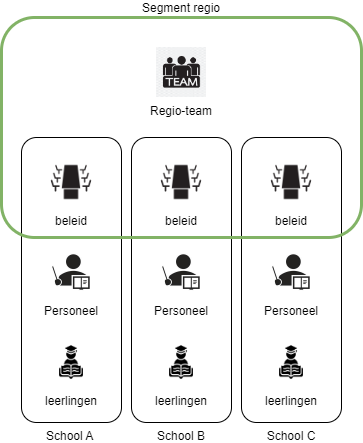

The diagram above was exported from draw.io. Its source (the exported page's mxGraphModel, read from the mxfile embedded in the PNG):
<mxGraphModel dx="1647" dy="877" grid="1" gridSize="10" guides="1" tooltips="1" connect="1" arrows="1" fold="1" page="1" pageScale="1" pageWidth="1654" pageHeight="1169" math="0" shadow="0">
  <root>
    <mxCell id="0" />
    <mxCell id="1" parent="0" />
    <mxCell id="ulRnp09Q39gZZT8fI7GO-1" value="School A&amp;nbsp;" style="rounded=1;whiteSpace=wrap;html=1;labelPosition=center;verticalLabelPosition=bottom;align=center;verticalAlign=top;" parent="1" vertex="1">
      <mxGeometry x="100" y="250" width="100" height="285" as="geometry" />
    </mxCell>
    <mxCell id="ulRnp09Q39gZZT8fI7GO-60" value="" style="group" parent="1" vertex="1" connectable="0">
      <mxGeometry x="230" y="250" width="50" height="230" as="geometry" />
    </mxCell>
    <mxCell id="ulRnp09Q39gZZT8fI7GO-2" value="Personeel" style="shape=image;verticalLabelPosition=bottom;labelBackgroundColor=default;verticalAlign=top;aspect=fixed;imageAspect=0;image=https://static.vecteezy.com/system/resources/thumbnails/006/877/567/small/work-character-solid-icon-illustration-office-workers-teachers-judges-police-artists-employees-free-vector.jpg;" parent="ulRnp09Q39gZZT8fI7GO-60" vertex="1">
      <mxGeometry y="90" width="50" height="50" as="geometry" />
    </mxCell>
    <mxCell id="ulRnp09Q39gZZT8fI7GO-5" value="leerlingen" style="shape=image;verticalLabelPosition=bottom;labelBackgroundColor=default;verticalAlign=top;aspect=fixed;imageAspect=0;image=https://static.vecteezy.com/system/resources/previews/020/274/235/non_2x/student-icon-for-your-website-design-logo-app-ui-free-vector.jpg;" parent="ulRnp09Q39gZZT8fI7GO-60" vertex="1">
      <mxGeometry y="180" width="50" height="50" as="geometry" />
    </mxCell>
    <mxCell id="ulRnp09Q39gZZT8fI7GO-6" value="beleid" style="shape=image;verticalLabelPosition=bottom;labelBackgroundColor=default;verticalAlign=top;aspect=fixed;imageAspect=0;image=https://static.vecteezy.com/system/resources/previews/024/478/644/original/meeting-table-icon-vector.jpg;" parent="ulRnp09Q39gZZT8fI7GO-60" vertex="1">
      <mxGeometry width="50" height="50" as="geometry" />
    </mxCell>
    <mxCell id="ulRnp09Q39gZZT8fI7GO-67" value="School B" style="rounded=1;whiteSpace=wrap;html=1;labelPosition=center;verticalLabelPosition=bottom;align=center;verticalAlign=top;" parent="1" vertex="1">
      <mxGeometry x="210" y="250" width="100" height="285" as="geometry" />
    </mxCell>
    <mxCell id="ulRnp09Q39gZZT8fI7GO-68" value="" style="group" parent="1" vertex="1" connectable="0">
      <mxGeometry x="125" y="270" width="50" height="230" as="geometry" />
    </mxCell>
    <mxCell id="ulRnp09Q39gZZT8fI7GO-69" value="Personeel" style="shape=image;verticalLabelPosition=bottom;labelBackgroundColor=default;verticalAlign=top;aspect=fixed;imageAspect=0;image=https://static.vecteezy.com/system/resources/thumbnails/006/877/567/small/work-character-solid-icon-illustration-office-workers-teachers-judges-police-artists-employees-free-vector.jpg;" parent="ulRnp09Q39gZZT8fI7GO-68" vertex="1">
      <mxGeometry y="90" width="50" height="50" as="geometry" />
    </mxCell>
    <mxCell id="ulRnp09Q39gZZT8fI7GO-70" value="leerlingen" style="shape=image;verticalLabelPosition=bottom;labelBackgroundColor=default;verticalAlign=top;aspect=fixed;imageAspect=0;image=https://static.vecteezy.com/system/resources/previews/020/274/235/non_2x/student-icon-for-your-website-design-logo-app-ui-free-vector.jpg;" parent="ulRnp09Q39gZZT8fI7GO-68" vertex="1">
      <mxGeometry y="180" width="50" height="50" as="geometry" />
    </mxCell>
    <mxCell id="ulRnp09Q39gZZT8fI7GO-71" value="beleid" style="shape=image;verticalLabelPosition=bottom;labelBackgroundColor=default;verticalAlign=top;aspect=fixed;imageAspect=0;image=https://static.vecteezy.com/system/resources/previews/024/478/644/original/meeting-table-icon-vector.jpg;" parent="ulRnp09Q39gZZT8fI7GO-68" vertex="1">
      <mxGeometry width="50" height="50" as="geometry" />
    </mxCell>
    <mxCell id="ulRnp09Q39gZZT8fI7GO-73" value="" style="group" parent="1" vertex="1" connectable="0">
      <mxGeometry x="235" y="270" width="50" height="230" as="geometry" />
    </mxCell>
    <mxCell id="ulRnp09Q39gZZT8fI7GO-74" value="Personeel" style="shape=image;verticalLabelPosition=bottom;labelBackgroundColor=default;verticalAlign=top;aspect=fixed;imageAspect=0;image=https://static.vecteezy.com/system/resources/thumbnails/006/877/567/small/work-character-solid-icon-illustration-office-workers-teachers-judges-police-artists-employees-free-vector.jpg;" parent="ulRnp09Q39gZZT8fI7GO-73" vertex="1">
      <mxGeometry y="90" width="50" height="50" as="geometry" />
    </mxCell>
    <mxCell id="ulRnp09Q39gZZT8fI7GO-75" value="leerlingen" style="shape=image;verticalLabelPosition=bottom;labelBackgroundColor=default;verticalAlign=top;aspect=fixed;imageAspect=0;image=https://static.vecteezy.com/system/resources/previews/020/274/235/non_2x/student-icon-for-your-website-design-logo-app-ui-free-vector.jpg;" parent="ulRnp09Q39gZZT8fI7GO-73" vertex="1">
      <mxGeometry y="180" width="50" height="50" as="geometry" />
    </mxCell>
    <mxCell id="ulRnp09Q39gZZT8fI7GO-76" value="beleid" style="shape=image;verticalLabelPosition=bottom;labelBackgroundColor=default;verticalAlign=top;aspect=fixed;imageAspect=0;image=https://static.vecteezy.com/system/resources/previews/024/478/644/original/meeting-table-icon-vector.jpg;" parent="ulRnp09Q39gZZT8fI7GO-73" vertex="1">
      <mxGeometry width="50" height="50" as="geometry" />
    </mxCell>
    <mxCell id="ulRnp09Q39gZZT8fI7GO-77" value="School C" style="rounded=1;whiteSpace=wrap;html=1;labelPosition=center;verticalLabelPosition=bottom;align=center;verticalAlign=top;" parent="1" vertex="1">
      <mxGeometry x="320" y="250" width="100" height="285" as="geometry" />
    </mxCell>
    <mxCell id="ulRnp09Q39gZZT8fI7GO-78" value="" style="group" parent="1" vertex="1" connectable="0">
      <mxGeometry x="345" y="270" width="50" height="230" as="geometry" />
    </mxCell>
    <mxCell id="ulRnp09Q39gZZT8fI7GO-79" value="Personeel" style="shape=image;verticalLabelPosition=bottom;labelBackgroundColor=default;verticalAlign=top;aspect=fixed;imageAspect=0;image=https://static.vecteezy.com/system/resources/thumbnails/006/877/567/small/work-character-solid-icon-illustration-office-workers-teachers-judges-police-artists-employees-free-vector.jpg;" parent="ulRnp09Q39gZZT8fI7GO-78" vertex="1">
      <mxGeometry y="90" width="50" height="50" as="geometry" />
    </mxCell>
    <mxCell id="ulRnp09Q39gZZT8fI7GO-80" value="leerlingen" style="shape=image;verticalLabelPosition=bottom;labelBackgroundColor=default;verticalAlign=top;aspect=fixed;imageAspect=0;image=https://static.vecteezy.com/system/resources/previews/020/274/235/non_2x/student-icon-for-your-website-design-logo-app-ui-free-vector.jpg;" parent="ulRnp09Q39gZZT8fI7GO-78" vertex="1">
      <mxGeometry y="180" width="50" height="50" as="geometry" />
    </mxCell>
    <mxCell id="ulRnp09Q39gZZT8fI7GO-81" value="beleid" style="shape=image;verticalLabelPosition=bottom;labelBackgroundColor=default;verticalAlign=top;aspect=fixed;imageAspect=0;image=https://static.vecteezy.com/system/resources/previews/024/478/644/original/meeting-table-icon-vector.jpg;" parent="ulRnp09Q39gZZT8fI7GO-78" vertex="1">
      <mxGeometry width="50" height="50" as="geometry" />
    </mxCell>
    <mxCell id="ulRnp09Q39gZZT8fI7GO-16" value="Segment regio" style="rounded=1;whiteSpace=wrap;html=1;fillColor=none;labelPosition=center;verticalLabelPosition=top;align=center;verticalAlign=bottom;strokeColor=#82b366;strokeWidth=3;" parent="1" vertex="1">
      <mxGeometry x="80" y="130" width="360" height="220" as="geometry" />
    </mxCell>
    <mxCell id="ulRnp09Q39gZZT8fI7GO-82" value="Regio-team" style="shape=image;verticalLabelPosition=bottom;labelBackgroundColor=default;verticalAlign=top;aspect=fixed;imageAspect=0;image=https://static.vecteezy.com/system/resources/previews/000/649/142/original/team-icon-symbol-sign-vector.jpg;" parent="1" vertex="1">
      <mxGeometry x="235" y="160" width="50" height="50" as="geometry" />
    </mxCell>
  </root>
</mxGraphModel>